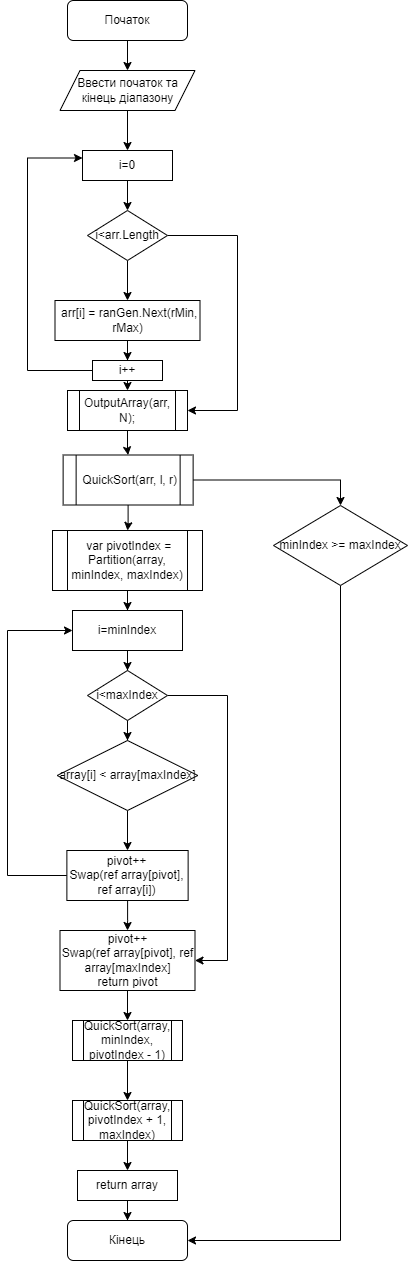

The diagram above was exported from draw.io. Its source (the exported page's mxGraphModel, read from the mxfile embedded in the PNG):
<mxGraphModel dx="794" dy="470" grid="1" gridSize="10" guides="1" tooltips="1" connect="1" arrows="1" fold="1" page="1" pageScale="1" pageWidth="827" pageHeight="1169" math="0" shadow="0">
  <root>
    <mxCell id="WIyWlLk6GJQsqaUBKTNV-0" />
    <mxCell id="WIyWlLk6GJQsqaUBKTNV-1" parent="WIyWlLk6GJQsqaUBKTNV-0" />
    <mxCell id="U9qUs3FSewSBGkHhwGyp-20" style="edgeStyle=orthogonalEdgeStyle;rounded=0;orthogonalLoop=1;jettySize=auto;html=1;entryX=0.5;entryY=0;entryDx=0;entryDy=0;" edge="1" parent="WIyWlLk6GJQsqaUBKTNV-1" source="WIyWlLk6GJQsqaUBKTNV-3" target="U9qUs3FSewSBGkHhwGyp-0">
      <mxGeometry relative="1" as="geometry" />
    </mxCell>
    <mxCell id="WIyWlLk6GJQsqaUBKTNV-3" value="Початок" style="rounded=1;whiteSpace=wrap;html=1;fontSize=12;glass=0;strokeWidth=1;shadow=0;" parent="WIyWlLk6GJQsqaUBKTNV-1" vertex="1">
      <mxGeometry x="160" y="80" width="120" height="40" as="geometry" />
    </mxCell>
    <mxCell id="U9qUs3FSewSBGkHhwGyp-21" style="edgeStyle=orthogonalEdgeStyle;rounded=0;orthogonalLoop=1;jettySize=auto;html=1;entryX=0.5;entryY=0;entryDx=0;entryDy=0;" edge="1" parent="WIyWlLk6GJQsqaUBKTNV-1" source="U9qUs3FSewSBGkHhwGyp-0" target="U9qUs3FSewSBGkHhwGyp-8">
      <mxGeometry relative="1" as="geometry" />
    </mxCell>
    <mxCell id="U9qUs3FSewSBGkHhwGyp-0" value="Ввести початок та кінець діапазону" style="shape=parallelogram;perimeter=parallelogramPerimeter;whiteSpace=wrap;html=1;fixedSize=1;" vertex="1" parent="WIyWlLk6GJQsqaUBKTNV-1">
      <mxGeometry x="152.5" y="150" width="135" height="40" as="geometry" />
    </mxCell>
    <mxCell id="U9qUs3FSewSBGkHhwGyp-23" style="edgeStyle=orthogonalEdgeStyle;rounded=0;orthogonalLoop=1;jettySize=auto;html=1;entryX=0.5;entryY=0;entryDx=0;entryDy=0;" edge="1" parent="WIyWlLk6GJQsqaUBKTNV-1" source="U9qUs3FSewSBGkHhwGyp-3" target="U9qUs3FSewSBGkHhwGyp-4">
      <mxGeometry relative="1" as="geometry" />
    </mxCell>
    <mxCell id="U9qUs3FSewSBGkHhwGyp-29" style="edgeStyle=orthogonalEdgeStyle;rounded=0;orthogonalLoop=1;jettySize=auto;html=1;entryX=1;entryY=0.5;entryDx=0;entryDy=0;" edge="1" parent="WIyWlLk6GJQsqaUBKTNV-1" source="U9qUs3FSewSBGkHhwGyp-3" target="U9qUs3FSewSBGkHhwGyp-17">
      <mxGeometry relative="1" as="geometry">
        <mxPoint x="330" y="450" as="targetPoint" />
        <Array as="points">
          <mxPoint x="330" y="315" />
          <mxPoint x="330" y="490" />
        </Array>
      </mxGeometry>
    </mxCell>
    <mxCell id="U9qUs3FSewSBGkHhwGyp-3" value="i&amp;lt;arr.Length" style="rhombus;whiteSpace=wrap;html=1;" vertex="1" parent="WIyWlLk6GJQsqaUBKTNV-1">
      <mxGeometry x="180" y="290" width="80" height="50" as="geometry" />
    </mxCell>
    <mxCell id="U9qUs3FSewSBGkHhwGyp-25" style="edgeStyle=orthogonalEdgeStyle;rounded=0;orthogonalLoop=1;jettySize=auto;html=1;entryX=0.5;entryY=0;entryDx=0;entryDy=0;" edge="1" parent="WIyWlLk6GJQsqaUBKTNV-1" source="U9qUs3FSewSBGkHhwGyp-4" target="U9qUs3FSewSBGkHhwGyp-24">
      <mxGeometry relative="1" as="geometry" />
    </mxCell>
    <mxCell id="U9qUs3FSewSBGkHhwGyp-4" value="&amp;nbsp;arr[i] = ranGen.Next(rMin, rMax)" style="rounded=0;whiteSpace=wrap;html=1;" vertex="1" parent="WIyWlLk6GJQsqaUBKTNV-1">
      <mxGeometry x="147.5" y="380" width="145" height="40" as="geometry" />
    </mxCell>
    <mxCell id="U9qUs3FSewSBGkHhwGyp-36" style="edgeStyle=orthogonalEdgeStyle;rounded=0;orthogonalLoop=1;jettySize=auto;html=1;entryX=0.5;entryY=0;entryDx=0;entryDy=0;" edge="1" parent="WIyWlLk6GJQsqaUBKTNV-1" source="U9qUs3FSewSBGkHhwGyp-6" target="U9qUs3FSewSBGkHhwGyp-9">
      <mxGeometry relative="1" as="geometry" />
    </mxCell>
    <mxCell id="U9qUs3FSewSBGkHhwGyp-6" value="&amp;nbsp;var pivotIndex = Partition(array, minIndex, maxIndex)" style="shape=process;whiteSpace=wrap;html=1;backgroundOutline=1;" vertex="1" parent="WIyWlLk6GJQsqaUBKTNV-1">
      <mxGeometry x="145" y="610" width="150" height="60" as="geometry" />
    </mxCell>
    <mxCell id="U9qUs3FSewSBGkHhwGyp-33" style="edgeStyle=orthogonalEdgeStyle;rounded=0;orthogonalLoop=1;jettySize=auto;html=1;entryX=1;entryY=0.5;entryDx=0;entryDy=0;" edge="1" parent="WIyWlLk6GJQsqaUBKTNV-1" source="U9qUs3FSewSBGkHhwGyp-7" target="U9qUs3FSewSBGkHhwGyp-16">
      <mxGeometry relative="1" as="geometry">
        <Array as="points">
          <mxPoint x="433" y="1320" />
        </Array>
      </mxGeometry>
    </mxCell>
    <mxCell id="U9qUs3FSewSBGkHhwGyp-7" value="minIndex &amp;gt;= maxIndex" style="rhombus;whiteSpace=wrap;html=1;" vertex="1" parent="WIyWlLk6GJQsqaUBKTNV-1">
      <mxGeometry x="366" y="585" width="134" height="80" as="geometry" />
    </mxCell>
    <mxCell id="U9qUs3FSewSBGkHhwGyp-22" style="edgeStyle=orthogonalEdgeStyle;rounded=0;orthogonalLoop=1;jettySize=auto;html=1;entryX=0.5;entryY=0;entryDx=0;entryDy=0;" edge="1" parent="WIyWlLk6GJQsqaUBKTNV-1" source="U9qUs3FSewSBGkHhwGyp-8" target="U9qUs3FSewSBGkHhwGyp-3">
      <mxGeometry relative="1" as="geometry" />
    </mxCell>
    <mxCell id="U9qUs3FSewSBGkHhwGyp-8" value="i=0" style="rounded=0;whiteSpace=wrap;html=1;" vertex="1" parent="WIyWlLk6GJQsqaUBKTNV-1">
      <mxGeometry x="175" y="230" width="90" height="30" as="geometry" />
    </mxCell>
    <mxCell id="U9qUs3FSewSBGkHhwGyp-37" style="edgeStyle=orthogonalEdgeStyle;rounded=0;orthogonalLoop=1;jettySize=auto;html=1;entryX=0.5;entryY=0;entryDx=0;entryDy=0;" edge="1" parent="WIyWlLk6GJQsqaUBKTNV-1" source="U9qUs3FSewSBGkHhwGyp-9" target="U9qUs3FSewSBGkHhwGyp-10">
      <mxGeometry relative="1" as="geometry" />
    </mxCell>
    <mxCell id="U9qUs3FSewSBGkHhwGyp-9" value="i=minIndex" style="rounded=0;whiteSpace=wrap;html=1;" vertex="1" parent="WIyWlLk6GJQsqaUBKTNV-1">
      <mxGeometry x="165" y="690" width="110" height="40" as="geometry" />
    </mxCell>
    <mxCell id="U9qUs3FSewSBGkHhwGyp-38" style="edgeStyle=orthogonalEdgeStyle;rounded=0;orthogonalLoop=1;jettySize=auto;html=1;entryX=0.5;entryY=0;entryDx=0;entryDy=0;" edge="1" parent="WIyWlLk6GJQsqaUBKTNV-1" source="U9qUs3FSewSBGkHhwGyp-10" target="U9qUs3FSewSBGkHhwGyp-11">
      <mxGeometry relative="1" as="geometry" />
    </mxCell>
    <mxCell id="U9qUs3FSewSBGkHhwGyp-39" style="edgeStyle=orthogonalEdgeStyle;rounded=0;orthogonalLoop=1;jettySize=auto;html=1;entryX=1;entryY=0.5;entryDx=0;entryDy=0;" edge="1" parent="WIyWlLk6GJQsqaUBKTNV-1" source="U9qUs3FSewSBGkHhwGyp-10" target="U9qUs3FSewSBGkHhwGyp-13">
      <mxGeometry relative="1" as="geometry">
        <mxPoint x="340" y="1040" as="targetPoint" />
        <Array as="points">
          <mxPoint x="320" y="775" />
          <mxPoint x="320" y="1040" />
        </Array>
      </mxGeometry>
    </mxCell>
    <mxCell id="U9qUs3FSewSBGkHhwGyp-10" value="i&amp;lt;maxIndex" style="rhombus;whiteSpace=wrap;html=1;" vertex="1" parent="WIyWlLk6GJQsqaUBKTNV-1">
      <mxGeometry x="180" y="750" width="80" height="50" as="geometry" />
    </mxCell>
    <mxCell id="U9qUs3FSewSBGkHhwGyp-40" style="edgeStyle=orthogonalEdgeStyle;rounded=0;orthogonalLoop=1;jettySize=auto;html=1;entryX=0.5;entryY=0;entryDx=0;entryDy=0;" edge="1" parent="WIyWlLk6GJQsqaUBKTNV-1" source="U9qUs3FSewSBGkHhwGyp-11" target="U9qUs3FSewSBGkHhwGyp-12">
      <mxGeometry relative="1" as="geometry" />
    </mxCell>
    <mxCell id="U9qUs3FSewSBGkHhwGyp-11" value="array[i] &amp;lt; array[maxIndex]" style="rhombus;whiteSpace=wrap;html=1;" vertex="1" parent="WIyWlLk6GJQsqaUBKTNV-1">
      <mxGeometry x="149.69" y="820" width="140.62" height="70" as="geometry" />
    </mxCell>
    <mxCell id="U9qUs3FSewSBGkHhwGyp-41" style="edgeStyle=orthogonalEdgeStyle;rounded=0;orthogonalLoop=1;jettySize=auto;html=1;entryX=0.5;entryY=0;entryDx=0;entryDy=0;" edge="1" parent="WIyWlLk6GJQsqaUBKTNV-1" source="U9qUs3FSewSBGkHhwGyp-12" target="U9qUs3FSewSBGkHhwGyp-13">
      <mxGeometry relative="1" as="geometry" />
    </mxCell>
    <mxCell id="U9qUs3FSewSBGkHhwGyp-42" style="edgeStyle=orthogonalEdgeStyle;rounded=0;orthogonalLoop=1;jettySize=auto;html=1;entryX=0;entryY=0.5;entryDx=0;entryDy=0;" edge="1" parent="WIyWlLk6GJQsqaUBKTNV-1" source="U9qUs3FSewSBGkHhwGyp-12" target="U9qUs3FSewSBGkHhwGyp-9">
      <mxGeometry relative="1" as="geometry">
        <Array as="points">
          <mxPoint x="100" y="955" />
          <mxPoint x="100" y="710" />
        </Array>
      </mxGeometry>
    </mxCell>
    <mxCell id="U9qUs3FSewSBGkHhwGyp-12" value="&lt;div&gt;pivot++&lt;/div&gt;&lt;div&gt;&lt;span style=&quot;background-color: initial;&quot;&gt;Swap(ref array[pivot], ref array[i])&lt;/span&gt;&lt;/div&gt;" style="rounded=0;whiteSpace=wrap;html=1;" vertex="1" parent="WIyWlLk6GJQsqaUBKTNV-1">
      <mxGeometry x="159.38" y="930" width="121.25" height="50" as="geometry" />
    </mxCell>
    <mxCell id="U9qUs3FSewSBGkHhwGyp-43" style="edgeStyle=orthogonalEdgeStyle;rounded=0;orthogonalLoop=1;jettySize=auto;html=1;entryX=0.5;entryY=0;entryDx=0;entryDy=0;" edge="1" parent="WIyWlLk6GJQsqaUBKTNV-1" source="U9qUs3FSewSBGkHhwGyp-13" target="U9qUs3FSewSBGkHhwGyp-15">
      <mxGeometry relative="1" as="geometry" />
    </mxCell>
    <mxCell id="U9qUs3FSewSBGkHhwGyp-13" value="pivot++&lt;br&gt;&lt;span style=&quot;background-color: initial;&quot;&gt;Swap(ref array[pivot], ref array[maxIndex]&lt;/span&gt;&lt;br&gt;&lt;div&gt;&lt;span style=&quot;background-color: initial;&quot;&gt;return pivot&lt;/span&gt;&lt;/div&gt;" style="rounded=0;whiteSpace=wrap;html=1;" vertex="1" parent="WIyWlLk6GJQsqaUBKTNV-1">
      <mxGeometry x="152.5" y="1010" width="135" height="60" as="geometry" />
    </mxCell>
    <mxCell id="U9qUs3FSewSBGkHhwGyp-45" style="edgeStyle=orthogonalEdgeStyle;rounded=0;orthogonalLoop=1;jettySize=auto;html=1;entryX=0.5;entryY=0;entryDx=0;entryDy=0;" edge="1" parent="WIyWlLk6GJQsqaUBKTNV-1" source="U9qUs3FSewSBGkHhwGyp-14" target="U9qUs3FSewSBGkHhwGyp-19">
      <mxGeometry relative="1" as="geometry" />
    </mxCell>
    <mxCell id="U9qUs3FSewSBGkHhwGyp-14" value="QuickSort(array, pivotIndex + 1, maxIndex)" style="shape=process;whiteSpace=wrap;html=1;backgroundOutline=1;" vertex="1" parent="WIyWlLk6GJQsqaUBKTNV-1">
      <mxGeometry x="165" y="1180" width="110" height="40" as="geometry" />
    </mxCell>
    <mxCell id="U9qUs3FSewSBGkHhwGyp-44" style="edgeStyle=orthogonalEdgeStyle;rounded=0;orthogonalLoop=1;jettySize=auto;html=1;entryX=0.5;entryY=0;entryDx=0;entryDy=0;" edge="1" parent="WIyWlLk6GJQsqaUBKTNV-1" source="U9qUs3FSewSBGkHhwGyp-15" target="U9qUs3FSewSBGkHhwGyp-14">
      <mxGeometry relative="1" as="geometry" />
    </mxCell>
    <mxCell id="U9qUs3FSewSBGkHhwGyp-15" value="QuickSort(array, minIndex, pivotIndex - 1)" style="shape=process;whiteSpace=wrap;html=1;backgroundOutline=1;" vertex="1" parent="WIyWlLk6GJQsqaUBKTNV-1">
      <mxGeometry x="165" y="1100" width="110" height="40" as="geometry" />
    </mxCell>
    <mxCell id="U9qUs3FSewSBGkHhwGyp-16" value="Кінець" style="rounded=1;whiteSpace=wrap;html=1;fontSize=12;glass=0;strokeWidth=1;shadow=0;" vertex="1" parent="WIyWlLk6GJQsqaUBKTNV-1">
      <mxGeometry x="160.01" y="1300" width="120" height="40" as="geometry" />
    </mxCell>
    <mxCell id="U9qUs3FSewSBGkHhwGyp-30" style="edgeStyle=orthogonalEdgeStyle;rounded=0;orthogonalLoop=1;jettySize=auto;html=1;" edge="1" parent="WIyWlLk6GJQsqaUBKTNV-1" source="U9qUs3FSewSBGkHhwGyp-17" target="U9qUs3FSewSBGkHhwGyp-18">
      <mxGeometry relative="1" as="geometry" />
    </mxCell>
    <mxCell id="U9qUs3FSewSBGkHhwGyp-17" value="OutputArray(arr, N);" style="shape=process;whiteSpace=wrap;html=1;backgroundOutline=1;" vertex="1" parent="WIyWlLk6GJQsqaUBKTNV-1">
      <mxGeometry x="160" y="470" width="120" height="40" as="geometry" />
    </mxCell>
    <mxCell id="U9qUs3FSewSBGkHhwGyp-32" style="edgeStyle=orthogonalEdgeStyle;rounded=0;orthogonalLoop=1;jettySize=auto;html=1;entryX=0.5;entryY=0;entryDx=0;entryDy=0;" edge="1" parent="WIyWlLk6GJQsqaUBKTNV-1" source="U9qUs3FSewSBGkHhwGyp-18" target="U9qUs3FSewSBGkHhwGyp-7">
      <mxGeometry relative="1" as="geometry" />
    </mxCell>
    <mxCell id="U9qUs3FSewSBGkHhwGyp-35" style="edgeStyle=orthogonalEdgeStyle;rounded=0;orthogonalLoop=1;jettySize=auto;html=1;entryX=0.5;entryY=0;entryDx=0;entryDy=0;" edge="1" parent="WIyWlLk6GJQsqaUBKTNV-1" source="U9qUs3FSewSBGkHhwGyp-18" target="U9qUs3FSewSBGkHhwGyp-6">
      <mxGeometry relative="1" as="geometry" />
    </mxCell>
    <mxCell id="U9qUs3FSewSBGkHhwGyp-18" value="&amp;nbsp;QuickSort(arr, l, r)" style="shape=process;whiteSpace=wrap;html=1;backgroundOutline=1;" vertex="1" parent="WIyWlLk6GJQsqaUBKTNV-1">
      <mxGeometry x="155.63" y="534.5" width="130" height="50" as="geometry" />
    </mxCell>
    <mxCell id="U9qUs3FSewSBGkHhwGyp-46" style="edgeStyle=orthogonalEdgeStyle;rounded=0;orthogonalLoop=1;jettySize=auto;html=1;" edge="1" parent="WIyWlLk6GJQsqaUBKTNV-1" source="U9qUs3FSewSBGkHhwGyp-19" target="U9qUs3FSewSBGkHhwGyp-16">
      <mxGeometry relative="1" as="geometry" />
    </mxCell>
    <mxCell id="U9qUs3FSewSBGkHhwGyp-19" value="return array" style="rounded=0;whiteSpace=wrap;html=1;" vertex="1" parent="WIyWlLk6GJQsqaUBKTNV-1">
      <mxGeometry x="170" y="1250" width="100" height="30" as="geometry" />
    </mxCell>
    <mxCell id="U9qUs3FSewSBGkHhwGyp-26" style="edgeStyle=orthogonalEdgeStyle;rounded=0;orthogonalLoop=1;jettySize=auto;html=1;exitX=0.5;exitY=1;exitDx=0;exitDy=0;entryX=0.5;entryY=0;entryDx=0;entryDy=0;" edge="1" parent="WIyWlLk6GJQsqaUBKTNV-1" source="U9qUs3FSewSBGkHhwGyp-24" target="U9qUs3FSewSBGkHhwGyp-17">
      <mxGeometry relative="1" as="geometry" />
    </mxCell>
    <mxCell id="U9qUs3FSewSBGkHhwGyp-28" style="edgeStyle=orthogonalEdgeStyle;rounded=0;orthogonalLoop=1;jettySize=auto;html=1;entryX=0;entryY=0.25;entryDx=0;entryDy=0;" edge="1" parent="WIyWlLk6GJQsqaUBKTNV-1" source="U9qUs3FSewSBGkHhwGyp-24" target="U9qUs3FSewSBGkHhwGyp-8">
      <mxGeometry relative="1" as="geometry">
        <Array as="points">
          <mxPoint x="120" y="450" />
          <mxPoint x="120" y="238" />
        </Array>
      </mxGeometry>
    </mxCell>
    <mxCell id="U9qUs3FSewSBGkHhwGyp-24" value="i++" style="rounded=0;whiteSpace=wrap;html=1;" vertex="1" parent="WIyWlLk6GJQsqaUBKTNV-1">
      <mxGeometry x="185" y="440" width="70" height="20" as="geometry" />
    </mxCell>
  </root>
</mxGraphModel>